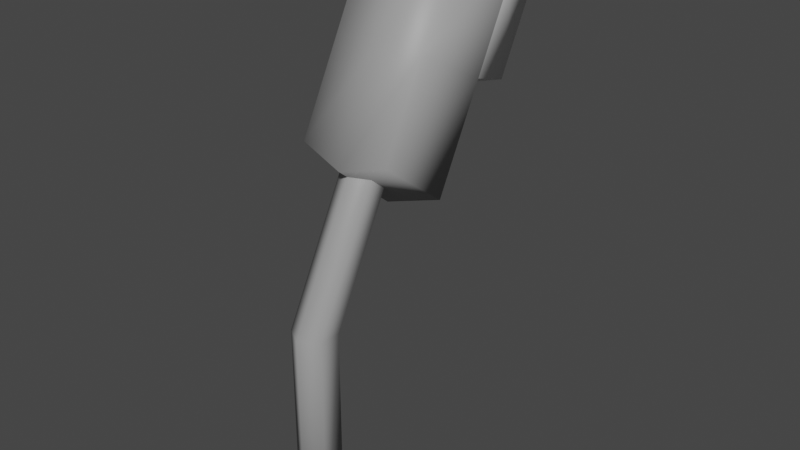 # Source: lamp_entrance.blend  (saved by Blender 3.3.6; exported with 4.5.12 LTS)
import bpy
from mathutils import Matrix  # noqa: F401  (used for matrix-valued properties, if any)

bpy.ops.wm.read_factory_settings(use_empty=True)
scene = bpy.context.scene
scene.name = 'Scene'

# ---- collections
col_collection = bpy.data.collections.new('Collection'); scene.collection.children.link(col_collection)

# ---- materials (node trees are filled in below, after node groups)
mat_metall_frozen = bpy.data.materials.new('metall_frozen')
mat_metall_frozen.use_transparent_shadow = False
mat_light = bpy.data.materials.new('light')
mat_light.use_transparent_shadow = False

# ---- material node trees
mat_metall_frozen.use_nodes = True; mat_metall_frozen.node_tree.nodes.clear()
_N = mat_metall_frozen.node_tree.nodes; _L = mat_metall_frozen.node_tree.links
n0 = _N.new('ShaderNodeBsdfPrincipled'); n0.name = 'Principled BSDF'; n0.location = (10, 300)
n0.distribution = 'GGX'
n0.subsurface_method = 'RANDOM_WALK_SKIN'
n0.inputs[0].default_value = (0.3424, 0.3424, 0.3424, 1.0)
n0.inputs[3].default_value = 1.45
n0.inputs[27].default_value = (0.0, 0.0, 0.0, 1.0)
n0.inputs[28].default_value = 1.0
n1 = _N.new('ShaderNodeOutputMaterial'); n1.name = 'Material Output'; n1.location = (300, 300)
_L.new(n0.outputs[0], n1.inputs[0])
n1.is_active_output = True
mat_light.use_nodes = True; mat_light.node_tree.nodes.clear()
_N = mat_light.node_tree.nodes; _L = mat_light.node_tree.links
n0 = _N.new('ShaderNodeBsdfPrincipled'); n0.name = 'Principled BSDF'; n0.location = (10, 300)
n0.distribution = 'GGX'
n0.subsurface_method = 'RANDOM_WALK_SKIN'
n0.inputs[3].default_value = 1.45
n0.inputs[27].default_value = (0.0, 0.0, 0.0, 1.0)
n0.inputs[28].default_value = 1.0
n1 = _N.new('ShaderNodeOutputMaterial'); n1.name = 'Material Output'; n1.location = (300, 300)
_L.new(n0.outputs[0], n1.inputs[0])
n1.is_active_output = True

# ---- world
world_world = bpy.data.worlds.new('World'); scene.world = world_world
world_world.use_nodes = True; world_world.node_tree.nodes.clear()
_N = world_world.node_tree.nodes; _L = world_world.node_tree.links
n0 = _N.new('ShaderNodeOutputWorld'); n0.name = 'World Output'; n0.location = (300, 300)
n1 = _N.new('ShaderNodeBackground'); n1.name = 'Background'; n1.location = (10, 300)
n1.inputs[0].default_value = (0.05088, 0.05088, 0.05088, 1.0)
_L.new(n1.outputs[0], n0.inputs[0])
n0.is_active_output = True
world_world.color = (0.05088, 0.05088, 0.05088)
world_world.use_sun_shadow = False
world_world.sun_shadow_jitter_overblur = 0.0

# ---- meshes
me_cylinder = bpy.data.meshes.new('Cylinder')
me_cylinder.from_pydata([(2.158e-16, 0.5658, 1.157), (-0.08387, 0.5249, 1.184), (-0.08387, 0.4431, 1.237), (2.158e-16, 0.4022, 1.263), (0.08387, 0.4431, 1.237), (0.08387, 0.5249, 1.184), (-0.2503, 0.6277, 1.018), (-0.2185, 0.3244, 1.251), (-0.2503, 1.096, 1.907), (-0.2185, 0.7333, 2.028), (0.2499, 0.6277, 1.018), (0.2182, 0.3244, 1.251), (0.2499, 1.096, 1.907), (0.2182, 0.7333, 2.028), (-0.0001837, 1.149, 2.008), (-0.0001837, 0.7794, 2.115), (-0.0001837, 0.59, 0.9465), (-0.0001837, 0.2915, 1.189), (-0.2503, 0.8694, 1.477), (-0.2185, 0.5354, 1.652), (0.2499, 0.8694, 1.477), (0.2182, 0.5354, 1.652), (-0.0001837, 0.5354, 1.652), (-0.0001837, 0.8329, 1.408), (2.158e-16, 0.2299, 0.5192), (0.08387, 0.1763, 0.5216), (0.08387, 0.06894, 0.5261), (2.158e-16, 0.01515, 0.5281), (-0.08387, 0.06894, 0.5261), (-0.08387, 0.1763, 0.5216), (-0.08387, 0.1763, -0.5095), (-0.08387, 0.06894, -0.5095), (2.158e-16, 0.01515, -0.5095), (0.08387, 0.06894, -0.5095), (0.08387, 0.1763, -0.5095), (2.158e-16, 0.2299, -0.5095), (-0.0001837, 1.328, 1.851), (-0.2112, 1.284, 1.767), (0.2109, 1.093, 1.403), (0.2109, 1.284, 1.767), (-0.2112, 1.093, 1.403), (-0.0001837, 1.062, 1.345)], [], [(27, 26, 4, 3), (25, 24, 0, 5), (24, 29, 1, 0), (26, 25, 5, 4), (29, 28, 2, 1), (18, 19, 9, 8), (28, 27, 3, 2), (14, 15, 13, 12), (20, 21, 11, 10), (16, 17, 7, 6), (23, 20, 10, 16), (22, 19, 7, 17), (21, 22, 17, 11), (18, 23, 16, 6), (10, 11, 17, 16), (8, 9, 15, 14), (8, 14, 36, 37), (13, 15, 22, 21), (15, 9, 19, 22), (23, 18, 40, 41), (12, 13, 21, 20), (6, 7, 19, 18), (35, 34, 33, 32, 31, 30), (27, 28, 31, 32), (25, 26, 33, 34), (28, 29, 30, 31), (24, 25, 34, 35), (26, 27, 32, 33), (29, 24, 35, 30), (37, 36, 41, 40), (36, 39, 38, 41), (18, 8, 37, 40), (20, 23, 41, 38), (12, 20, 38, 39), (14, 12, 39, 36)])
me_cylinder.polygons.foreach_set('use_smooth', [True] * 35)
me_cylinder.polygons.foreach_set('material_index', [0, 0, 0, 0, 0, 0, 0, 0, 0, 0, 0, 0, 0, 0, 0, 0, 1, 0, 0, 1, 0, 0, 0, 0, 0, 0, 0, 0, 0, 1, 1, 1, 1, 1, 1])
_uv = me_cylinder.uv_layers.new(name='UVMap')
_uv.uv.foreach_set('vector', [0.4927, 0.4434, 0.3361, 0.4271, 0.3155, -0.9382, 0.4922, -0.9479, 0.1657, 0.3883, -0.003191, 0.3701, -0.0229, -0.9101, 0.149, -0.9205, 0.9886, 0.3698, 0.8198, 0.388, 0.8355, -0.9207, 1.007, -0.9104, 0.3361, 0.4271, 0.1657, 0.3883, 0.149, -0.9205, 0.3155, -0.9382, 0.8198, 0.388, 0.6494, 0.427, 0.669, -0.9384, 0.8355, -0.9207, 0.4935, 0.4169, 0.6376, 0.4165, 0.6376, 0.579, 0.4935, 0.6029, 0.6494, 0.427, 0.4927, 0.4434, 0.4922, -0.9479, 0.669, -0.9384, 0.4324, 0.7466, 0.4455, 0.6029, 0.5372, 0.6035, 0.5374, 0.7473, 0.2606, 0.4045, 0.4048, 0.4048, 0.4048, 0.5781, 0.2606, 0.6029, 0.9429, 0.7195, 0.7991, 0.7103, 0.7994, 0.6226, 0.9433, 0.619, 0.2675, 0.8023, 0.1719, 0.8323, 0.1719, 0.6338, 0.2675, 0.6029, 0.7212, 0.4187, 0.8047, 0.4187, 0.8047, 0.5919, 0.7212, 0.619, 0.6376, 0.4187, 0.7212, 0.4187, 0.7212, 0.619, 0.6376, 0.5919, 0.3632, 0.8323, 0.2675, 0.8023, 0.2675, 0.6029, 0.3632, 0.6338, 0.9433, 0.8013, 0.7994, 0.7817, 0.7991, 0.7103, 0.9429, 0.7195, 0.3632, 0.7473, 0.385, 0.6035, 0.4455, 0.6029, 0.4324, 0.7466, 0.3632, 0.7473, 0.4324, 0.7466, 0.4405, 0.8356, 0.3821, 0.8362, 0.6376, 0.2563, 0.7212, 0.2185, 0.7212, 0.4187, 0.6376, 0.4187, 0.7212, 0.2185, 0.8047, 0.2563, 0.8047, 0.4187, 0.7212, 0.4187, 0.5374, 0.7031, 0.5377, 0.6029, 0.6266, 0.6129, 0.6263, 0.6975, 0.2606, 0.2185, 0.4048, 0.2424, 0.4048, 0.4048, 0.2606, 0.4045, 0.4935, 0.2185, 0.6376, 0.2433, 0.6376, 0.4165, 0.4935, 0.4169, 1.148, -0.5869, 1.007, -0.677, 1.007, -0.8574, 1.148, -0.9479, 1.289, -0.8574, 1.289, -0.677, 0.4927, 0.4434, 0.6494, 0.427, 0.6655, 2.104, 0.4934, 2.105, 0.1657, 0.3883, 0.3361, 0.4271, 0.3212, 2.104, 0.1467, 2.102, 0.6494, 0.427, 0.8198, 0.388, 0.84, 2.102, 0.6655, 2.104, -0.003191, 0.3701, 0.1657, 0.3883, 0.1467, 2.102, -0.02072, 2.101, 0.3361, 0.4271, 0.4927, 0.4434, 0.4934, 2.105, 0.3212, 2.104, 0.8198, 0.388, 0.9886, 0.3698, 1.007, 2.1, 0.84, 2.102, 0.6376, 0.6555, 0.7184, 0.619, 0.7184, 0.8378, 0.6376, 0.8125, 0.7184, 0.619, 0.7991, 0.6555, 0.7991, 0.8125, 0.7184, 0.8378, 0.4935, 0.4169, 0.4935, 0.6029, 0.4048, 0.5887, 0.4048, 0.4317, 0.5377, 0.7852, 0.5374, 0.7031, 0.6263, 0.6975, 0.6266, 0.7667, 0.2606, 0.2185, 0.2606, 0.4045, 0.1719, 0.3896, 0.1719, 0.2326, 0.4324, 0.7466, 0.5374, 0.7473, 0.5291, 0.8362, 0.4405, 0.8356])
me_cylinder.materials.append(mat_metall_frozen)
me_cylinder.materials.append(mat_light)
me_cylinder.update()

# ---- objects
ob_lamp_post = bpy.data.objects.new('lamp_post', me_cylinder)

# ---- transforms, parenting, visibility, modifiers, constraints
ob_lamp_post.location = (0.0, 0.0, 0.0)

# ---- collection membership
col_collection.objects.link(ob_lamp_post)

# ---- scene / render settings (as saved in the file)
scene.frame_start = 1; scene.frame_end = 250; scene.frame_set(1)
scene.render.engine = 'BLENDER_EEVEE_NEXT'
scene.cycles.sampling_pattern = 'TABULATED_SOBOL'
scene.cycles.use_light_tree = False
scene.view_settings.view_transform = 'Filmic'
bpy.context.view_layer.update()

# ---- added for rendering (the .blend has no active camera and no usable light): camera, sun
cam_auto = bpy.data.cameras.new('AutoCamera')
cam_auto.lens = 50.0
cam_auto.sensor_width = 36.0
cam_auto.clip_end = 1000.0
ob_auto_camera = bpy.data.objects.new('AutoCamera', cam_auto)
scene.collection.objects.link(ob_auto_camera)
ob_auto_camera.location = (2.75436, -2.63363, 3.00646)
ob_auto_camera.rotation_euler = (1.09748, -7.21219e-08, 0.694738)
scene.camera = ob_auto_camera
light_auto_sun = bpy.data.lights.new('AutoSun', 'SUN')
light_auto_sun.energy = 3.0
light_auto_sun.angle = 0.0523599
ob_auto_sun = bpy.data.objects.new('AutoSun', light_auto_sun)
scene.collection.objects.link(ob_auto_sun)
ob_auto_sun.rotation_euler = (0.872665, 0.174533, 0.523599)
bpy.context.view_layer.update()

